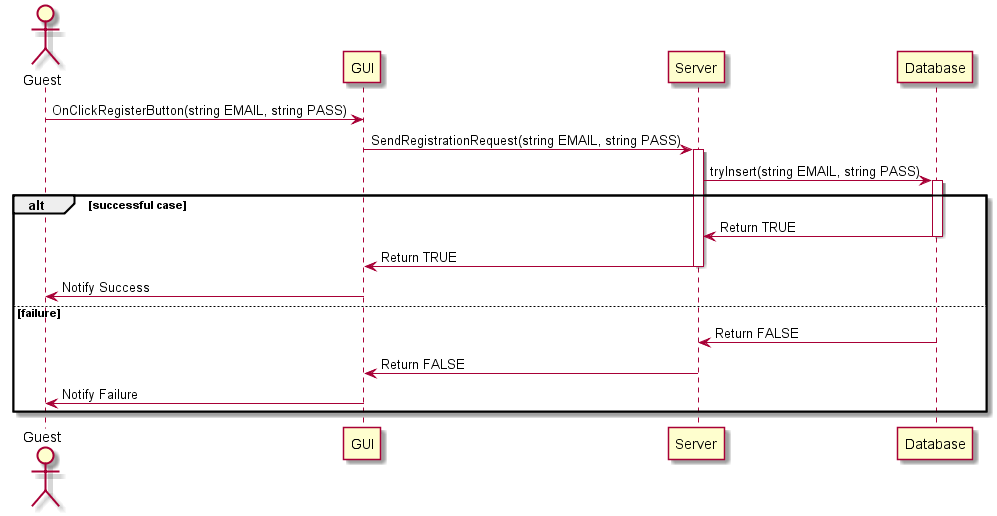

The diagram above was rendered by PlantUML. Its source (embedded in the PNG):
@startuml
actor Guest
participant GUI 
participant Server
participant Database
Guest -> GUI: OnClickRegisterButton(string EMAIL, string PASS)
GUI -> Server: SendRegistrationRequest(string EMAIL, string PASS)
activate Server
Server -> Database: tryInsert(string EMAIL, string PASS)
activate Database
alt successful case
	Database -> Server: Return TRUE
	deactivate Database	
	Server -> GUI: Return TRUE
	deactivate Server
	GUI -> Guest: Notify Success
else failure

	Database -> Server: Return FALSE
	Server -> GUI: Return FALSE
	GUI -> Guest: Notify Failure
	
end
@enduml